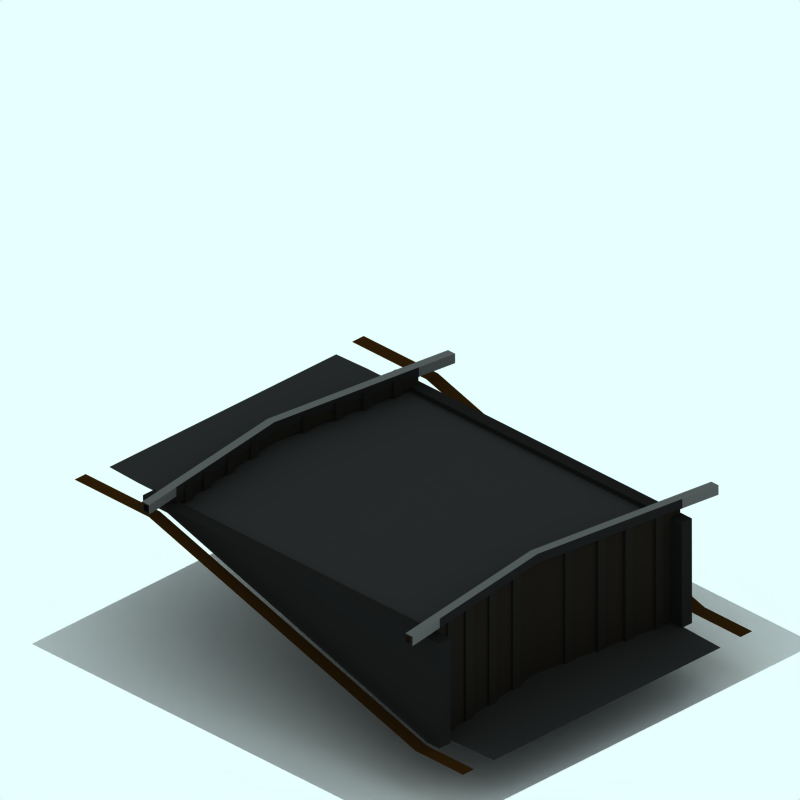 # Source: lockh-snow.blend  (saved by Blender 4.0.36; exported with 4.5.12 LTS)
import bpy
from mathutils import Matrix  # noqa: F401  (used for matrix-valued properties, if any)

bpy.ops.wm.read_factory_settings(use_empty=True)
scene = bpy.context.scene
scene.name = 'Scene'

# ---- collections
col_collection_1 = bpy.data.collections.new('Collection 1'); scene.collection.children.link(col_collection_1)
col_collection_2 = bpy.data.collections.new('Collection 2'); scene.collection.children.link(col_collection_2)
col_collection_2.hide_render = True
col_collection_2.hide_viewport = True
col_collection_3 = bpy.data.collections.new('Collection 3'); scene.collection.children.link(col_collection_3)
col_collection_3.hide_render = True
col_collection_3.hide_viewport = True

# ---- materials (node trees are filled in below, after node groups)
mat_material_003 = bpy.data.materials.new('Material.003')
mat_material_003.alpha_threshold = 0.0
mat_material_003.preview_render_type = 'CUBE'
mat_material_003.diffuse_color = (0.1082, 0.09386, 0.07603, 1.0)
mat_material_003.roughness = 0.5
mat_material_003.line_color = (0.0, 0.0, 0.0, 1.0)
mat_material_002 = bpy.data.materials.new('Material.002')
mat_material_002.alpha_threshold = 0.0
mat_material_002.diffuse_color = (0.1052, 0.1007, 0.08729, 1.0)
mat_material_002.roughness = 0.5
mat_material_002.line_color = (0.0, 0.0, 0.0, 1.0)
mat_material_005 = bpy.data.materials.new('Material.005')
mat_material_005.alpha_threshold = 0.0
mat_material_005.preview_render_type = 'CUBE'
mat_material_005.diffuse_color = (0.1082, 0.1082, 0.1082, 1.0)
mat_material_005.roughness = 0.5
mat_material_005.line_color = (0.0, 0.0, 0.0, 1.0)
mat_material_006 = bpy.data.materials.new('Material.006')
mat_material_006.alpha_threshold = 0.0
mat_material_006.preview_render_type = 'CUBE'
mat_material_006.diffuse_color = (0.3461, 0.3461, 0.3461, 1.0)
mat_material_006.roughness = 0.5
mat_material_006.line_color = (0.0, 0.0, 0.0, 1.0)
mat_material_000 = bpy.data.materials.new('Material.000')
mat_material_000.alpha_threshold = 0.0
mat_material_000.preview_render_type = 'CUBE'
mat_material_000.diffuse_color = (0.3461, 0.3461, 0.3461, 1.0)
mat_material_000.roughness = 0.5
mat_material_000.line_color = (0.0, 0.0, 0.0, 1.0)
mat_tarmac = bpy.data.materials.new('Tarmac')
mat_tarmac.alpha_threshold = 0.0
mat_tarmac.preview_render_type = 'CUBE'
mat_tarmac.diffuse_color = (0.16, 0.16, 0.16, 1.0)
mat_tarmac.specular_color = (1.0, 0.9999, 0.9999)
mat_tarmac.roughness = 0.5
mat_tarmac.line_color = (0.0, 0.0, 0.0, 1.0)
mat_tarmac_002 = bpy.data.materials.new('Tarmac.002')
mat_tarmac_002.alpha_threshold = 0.0
mat_tarmac_002.preview_render_type = 'CUBE'
mat_tarmac_002.diffuse_color = (0.1796, 0.1054, 0.02932, 1.0)
mat_tarmac_002.specular_color = (1.0, 0.9999, 0.9999)
mat_tarmac_002.roughness = 0.5
mat_tarmac_002.line_color = (0.0, 0.0, 0.0, 1.0)
mat_transparent = bpy.data.materials.new('Transparent')
mat_transparent.alpha_threshold = 0.0
mat_transparent.preview_render_type = 'FLAT'
mat_transparent.roughness = 0.5
mat_tarmac_003 = bpy.data.materials.new('Tarmac.003')
mat_tarmac_003.alpha_threshold = 0.0
mat_tarmac_003.preview_render_type = 'CUBE'
mat_tarmac_003.diffuse_color = (0.1, 0.09999, 0.09999, 1.0)
mat_tarmac_003.specular_color = (1.0, 0.9999, 0.9999)
mat_tarmac_003.roughness = 0.5
mat_tarmac_003.line_color = (0.0, 0.0, 0.0, 1.0)
mat_tarmac_004 = bpy.data.materials.new('Tarmac.004')
mat_tarmac_004.alpha_threshold = 0.0
mat_tarmac_004.preview_render_type = 'CUBE'
mat_tarmac_004.diffuse_color = (0.1, 0.09999, 0.09999, 1.0)
mat_tarmac_004.specular_color = (1.0, 0.9999, 0.9999)
mat_tarmac_004.roughness = 0.5
mat_tarmac_004.line_color = (0.0, 0.0, 0.0, 1.0)

# ---- material node trees

# ---- world
world_world = bpy.data.worlds.new('World'); scene.world = world_world
world_world.color = (0.9059, 1.0, 1.0)
world_world.use_sun_shadow = False
world_world.sun_shadow_jitter_overblur = 0.0
world_world.cycles.sampling_method = 'MANUAL'
world_world.cycles.sample_map_resolution = 256

# ---- cameras
cam_camera_001 = bpy.data.cameras.new('Camera.001')
cam_camera_001.type = 'ORTHO'
cam_camera_001.passepartout_alpha = 0.2
cam_camera_001.clip_end = 100.0
cam_camera_001.lens = 35.0
cam_camera_001.sensor_width = 32.0
cam_camera_001.sensor_height = 18.0
cam_camera_001.ortho_scale = 12.0
cam_camera_001.display_size = 5.91
cam_camera_001.show_passepartout = False
cam_camera_001.show_safe_areas = True
cam_camera_001.dof.focus_distance = 0.0
cam_camera_001.dof.aperture_fstop = 128.0

# ---- lights
light_lamp = bpy.data.lights.new('Lamp', 'SUN')
light_lamp.transmission_factor = 0.0
light_lamp.angle = 1.571
light_lamp.energy = 0.028
light_lamp.shadow_buffer_clip_start = 0.5
light_lamp.shadow_soft_size = 1.0
light_lamp.shadow_cascade_max_distance = 1000.0
light_lamp.cycles.use_multiple_importance_sampling = False

# ---- meshes
me_cube = bpy.data.meshes.new('Cube')
me_cube.from_pydata([(2.524, 2.227, 0.277), (2.524, 2.134, 0.277), (-0.1738, 2.502, 0.277), (-0.1738, 2.596, 0.277), (2.524, 2.227, 0.4746), (2.524, 2.134, 0.4746), (-0.1738, 2.502, 0.4746), (-0.1738, 2.596, 0.4746), (-2.589, 2.261, 0.4746), (-2.589, 2.167, 0.4746), (-2.589, 2.261, 0.277), (-2.589, 2.167, 0.277), (2.524, -3.324, -1.601), (2.524, -3.418, -1.601), (-0.1738, -3.049, -1.601), (-0.1738, -2.956, -1.601), (2.524, -3.324, 0.4691), (2.524, -3.418, 0.4691), (-0.1738, -3.049, 0.4691), (-0.1738, -2.956, 0.4691), (-2.589, -3.291, 0.4691), (-2.589, -3.384, 0.4691), (-2.589, -3.291, -1.601), (-2.589, -3.384, -1.601), (-2.589, -3.384, 0.576), (-2.589, -3.291, 0.576), (-0.1738, -2.956, 0.576), (-0.1738, -3.049, 0.576), (2.524, -3.418, 0.576), (2.524, -3.324, 0.576), (-2.589, 2.167, 0.5815), (-2.589, 2.261, 0.5815), (-0.1738, 2.594, 0.5815), (-0.1738, 2.502, 0.5815), (2.524, 2.134, 0.5815), (2.524, 2.227, 0.5815), (3.197, 2.133, 0.5815), (3.197, 2.039, 0.5815), (3.197, -3.419, 0.576), (3.197, -3.512, 0.576), (3.197, -3.512, 0.4691), (3.197, -3.419, 0.4691), (3.197, 2.039, 0.4746), (3.197, 2.133, 0.4746), (-3.264, 2.166, 0.5815), (-3.264, 2.073, 0.5815), (-3.264, -3.385, 0.576), (-3.264, -3.479, 0.576), (-3.264, -3.479, 0.4691), (-3.264, -3.385, 0.4691), (-3.264, 2.073, 0.4746), (-3.264, 2.166, 0.4746), (-2.205, 2.339, 0.2381), (-2.205, 2.175, 0.2381), (-2.369, 2.175, 0.2381), (-2.369, 2.339, 0.2381), (-2.205, 2.339, 0.5545), (-2.205, 2.175, 0.5545), (-2.369, 2.175, 0.5545), (-2.369, 2.339, 0.5545), (-1.931, 2.393, 0.5545), (-1.931, 2.229, 0.5545), (-1.766, 2.229, 0.5545), (-1.766, 2.393, 0.5545), (-1.931, 2.393, 0.2381), (-1.931, 2.229, 0.2381), (-1.766, 2.229, 0.2381), (-1.766, 2.393, 0.2381), (-1.185, 2.474, 0.2381), (-1.185, 2.309, 0.2381), (-1.349, 2.309, 0.2381), (-1.349, 2.474, 0.2381), (-1.185, 2.474, 0.5545), (-1.185, 2.309, 0.5545), (-1.349, 2.309, 0.5545), (-1.349, 2.474, 0.5545), (-0.7673, 2.554, 0.5545), (-0.7673, 2.39, 0.5545), (-0.6031, 2.39, 0.5545), (-0.6031, 2.554, 0.5545), (-0.7673, 2.554, 0.2381), (-0.7673, 2.39, 0.2381), (-0.6031, 2.39, 0.2381), (-0.6031, 2.554, 0.2381), (0.5066, 2.554, 0.2381), (0.5066, 2.39, 0.2381), (0.3424, 2.39, 0.2381), (0.3424, 2.554, 0.2381), (0.5066, 2.554, 0.5545), (0.5066, 2.39, 0.5545), (0.3424, 2.39, 0.5545), (0.3424, 2.554, 0.5545), (0.9509, 2.465, 0.5545), (0.9509, 2.3, 0.5545), (1.115, 2.3, 0.5545), (1.115, 2.465, 0.5545), (0.9509, 2.465, 0.2381), (0.9509, 2.3, 0.2381), (1.115, 2.3, 0.2381), (1.115, 2.465, 0.2381), (1.625, 2.393, 0.2381), (1.625, 2.229, 0.2381), (1.461, 2.229, 0.2381), (1.461, 2.393, 0.2381), (1.625, 2.393, 0.5545), (1.625, 2.229, 0.5545), (1.461, 2.229, 0.5545), (1.461, 2.393, 0.5545), (2.034, 2.321, 0.5545), (2.034, 2.157, 0.5545), (2.198, 2.157, 0.5545), (2.198, 2.321, 0.5545), (2.034, 2.321, 0.2381), (2.034, 2.157, 0.2381), (2.198, 2.157, 0.2381), (2.198, 2.321, 0.2381), (-2.205, -3.212, -1.565), (-2.205, -3.376, -1.565), (-2.369, -3.376, -1.565), (-2.369, -3.212, -1.565), (-2.205, -3.212, 0.5382), (-2.205, -3.376, 0.5382), (-2.369, -3.376, 0.5382), (-2.369, -3.212, 0.5382), (-1.931, -3.158, 0.5382), (-1.931, -3.323, 0.5382), (-1.766, -3.323, 0.5382), (-1.766, -3.158, 0.5382), (-1.931, -3.158, -1.565), (-1.931, -3.323, -1.565), (-1.766, -3.323, -1.565), (-1.766, -3.158, -1.565), (-1.185, -3.078, -1.565), (-1.185, -3.242, -1.565), (-1.349, -3.242, -1.565), (-1.349, -3.078, -1.565), (-1.185, -3.078, 0.5382), (-1.185, -3.242, 0.5382), (-1.349, -3.242, 0.5382), (-1.349, -3.078, 0.5382), (-0.7673, -2.997, 0.5382), (-0.7673, -3.162, 0.5382), (-0.6031, -3.162, 0.5382), (-0.6031, -2.997, 0.5382), (-0.7673, -2.997, -1.565), (-0.7673, -3.162, -1.565), (-0.6031, -3.162, -1.565), (-0.6031, -2.997, -1.565), (0.5066, -2.997, -1.565), (0.5066, -3.162, -1.565), (0.3424, -3.162, -1.565), (0.3424, -2.997, -1.565), (0.5066, -2.997, 0.5382), (0.5066, -3.162, 0.5382), (0.3424, -3.162, 0.5382), (0.3424, -2.997, 0.5382), (0.9509, -3.087, 0.5382), (0.9509, -3.251, 0.5382), (1.115, -3.251, 0.5382), (1.115, -3.087, 0.5382), (0.9509, -3.087, -1.565), (0.9509, -3.251, -1.565), (1.115, -3.251, -1.565), (1.115, -3.087, -1.565), (1.625, -3.158, -1.565), (1.625, -3.323, -1.565), (1.461, -3.323, -1.565), (1.461, -3.158, -1.565), (1.625, -3.158, 0.5382), (1.625, -3.323, 0.5382), (1.461, -3.323, 0.5382), (1.461, -3.158, 0.5382), (2.034, -3.23, 0.5382), (2.034, -3.394, 0.5382), (2.198, -3.394, 0.5382), (2.198, -3.23, 0.5382), (2.034, -3.23, -1.565), (2.034, -3.394, -1.565), (2.198, -3.394, -1.565), (2.198, -3.23, -1.565), (-3.264, 2.211, 0.4465), (-3.264, 2.061, 0.4465), (-3.264, 2.061, 0.6097), (-3.264, 2.211, 0.6097), (3.197, 2.177, 0.4465), (3.197, 2.027, 0.4465), (3.197, 2.027, 0.6097), (3.197, 2.177, 0.6097), (2.524, 2.272, 0.6097), (2.524, 2.122, 0.6097), (-0.1738, 2.49, 0.6097), (-0.1738, 2.638, 0.6097), (-2.589, 2.305, 0.6097), (-2.589, 2.155, 0.6097), (-2.589, 2.155, 0.4465), (-2.589, 2.305, 0.4465), (-0.1738, 2.64, 0.4465), (-0.1738, 2.49, 0.4465), (2.524, 2.122, 0.4465), (2.524, 2.272, 0.4465), (-3.264, -3.374, 0.4474), (-3.264, -3.525, 0.4474), (-3.264, -3.525, 0.6107), (-3.264, -3.374, 0.6107), (3.197, -3.408, 0.4474), (3.197, -3.558, 0.4474), (3.197, -3.558, 0.6107), (3.197, -3.408, 0.6107), (2.524, -3.314, 0.6107), (2.524, -3.464, 0.6107), (-0.1738, -3.095, 0.6107), (-0.1738, -2.947, 0.6107), (-2.589, -3.28, 0.6107), (-2.589, -3.43, 0.6107), (-2.589, -3.43, 0.4474), (-2.589, -3.28, 0.4474), (-0.1738, -2.945, 0.4474), (-0.1738, -3.095, 0.4474), (2.524, -3.464, 0.4474), (2.524, -3.314, 0.4474)], [], [(0, 1, 2, 3), (0, 4, 5, 1), (1, 5, 6, 2), (4, 0, 3, 7), (7, 3, 10, 8), (2, 6, 9, 11), (3, 2, 11, 10), (11, 9, 8, 10), (12, 13, 14, 15), (12, 16, 17, 13), (13, 17, 18, 14), (16, 12, 15, 19), (19, 15, 22, 20), (14, 18, 21, 23), (15, 14, 23, 22), (23, 21, 20, 22), (21, 18, 27, 24), (19, 20, 25, 26), (16, 19, 26, 29), (18, 17, 28, 27), (9, 6, 33, 30), (7, 8, 31, 32), (4, 7, 32, 35), (6, 5, 34, 33), (35, 32, 33, 34), (33, 32, 31, 30), (29, 26, 27, 28), (27, 26, 25, 24), (35, 34, 37, 36), (34, 5, 42, 37), (4, 35, 36, 43), (29, 28, 39, 38), (28, 17, 40, 39), (16, 29, 38, 41), (17, 16, 41, 40), (5, 4, 43, 42), (40, 41, 38, 39), (42, 43, 36, 37), (31, 8, 51, 44), (30, 31, 44, 45), (9, 30, 45, 50), (25, 20, 49, 46), (24, 25, 46, 47), (21, 24, 47, 48), (20, 21, 48, 49), (8, 9, 50, 51), (49, 48, 47, 46), (51, 50, 45, 44), (54, 55, 52, 53), (56, 59, 58, 57), (52, 56, 57, 53), (53, 57, 58, 54), (54, 58, 59, 55), (55, 59, 56, 52), (64, 60, 63, 67), (65, 61, 60, 64), (66, 62, 61, 65), (67, 63, 62, 66), (63, 60, 61, 62), (65, 64, 67, 66), (70, 71, 68, 69), (72, 75, 74, 73), (68, 72, 73, 69), (69, 73, 74, 70), (70, 74, 75, 71), (71, 75, 72, 68), (80, 76, 79, 83), (81, 77, 76, 80), (82, 78, 77, 81), (83, 79, 78, 82), (79, 76, 77, 78), (81, 80, 83, 82), (86, 87, 84, 85), (88, 91, 90, 89), (84, 88, 89, 85), (85, 89, 90, 86), (86, 90, 91, 87), (87, 91, 88, 84), (96, 92, 95, 99), (97, 93, 92, 96), (98, 94, 93, 97), (99, 95, 94, 98), (95, 92, 93, 94), (97, 96, 99, 98), (102, 103, 100, 101), (104, 107, 106, 105), (100, 104, 105, 101), (101, 105, 106, 102), (102, 106, 107, 103), (103, 107, 104, 100), (112, 108, 111, 115), (113, 109, 108, 112), (114, 110, 109, 113), (115, 111, 110, 114), (111, 108, 109, 110), (113, 112, 115, 114), (118, 119, 116, 117), (120, 123, 122, 121), (116, 120, 121, 117), (117, 121, 122, 118), (118, 122, 123, 119), (119, 123, 120, 116), (128, 124, 127, 131), (129, 125, 124, 128), (130, 126, 125, 129), (131, 127, 126, 130), (127, 124, 125, 126), (129, 128, 131, 130), (134, 135, 132, 133), (136, 139, 138, 137), (132, 136, 137, 133), (133, 137, 138, 134), (134, 138, 139, 135), (135, 139, 136, 132), (144, 140, 143, 147), (145, 141, 140, 144), (146, 142, 141, 145), (147, 143, 142, 146), (143, 140, 141, 142), (145, 144, 147, 146), (150, 151, 148, 149), (152, 155, 154, 153), (148, 152, 153, 149), (149, 153, 154, 150), (150, 154, 155, 151), (151, 155, 152, 148), (160, 156, 159, 163), (161, 157, 156, 160), (162, 158, 157, 161), (163, 159, 158, 162), (159, 156, 157, 158), (161, 160, 163, 162), (166, 167, 164, 165), (168, 171, 170, 169), (164, 168, 169, 165), (165, 169, 170, 166), (166, 170, 171, 167), (167, 171, 168, 164), (176, 172, 175, 179), (177, 173, 172, 176), (178, 174, 173, 177), (179, 175, 174, 178), (175, 172, 173, 174), (177, 176, 179, 178), (180, 181, 182, 183), (195, 194, 181, 180), (194, 193, 182, 181), (193, 192, 183, 182), (192, 195, 180, 183), (185, 184, 187, 186), (198, 199, 184, 185), (199, 188, 187, 184), (189, 198, 185, 186), (188, 189, 186, 187), (190, 191, 192, 193), (188, 191, 190, 189), (197, 198, 189, 190), (199, 196, 191, 188), (196, 195, 192, 191), (194, 197, 190, 193), (200, 201, 202, 203), (215, 214, 201, 200), (214, 213, 202, 201), (213, 212, 203, 202), (212, 215, 200, 203), (205, 204, 207, 206), (218, 219, 204, 205), (219, 208, 207, 204), (209, 218, 205, 206), (208, 209, 206, 207), (210, 211, 212, 213), (208, 211, 210, 209), (217, 218, 209, 210), (219, 216, 211, 208), (216, 215, 212, 211), (214, 217, 210, 213)])
me_cube.polygons.foreach_set('material_index', [0, 0, 0, 0, 0, 0, 0, 0, 0, 0, 0, 0, 0, 0, 0, 0, 0, 0, 0, 0, 0, 0, 0, 0, 4, 4, 0, 0, 4, 0, 0, 0, 0, 0, 0, 0, 0, 0, 0, 4, 0, 0, 0, 0, 0, 0, 0, 0, 1, 1, 1, 1, 1, 1, 1, 1, 1, 1, 1, 1, 1, 1, 1, 1, 1, 1, 1, 1, 1, 1, 1, 1, 1, 1, 1, 1, 1, 1, 1, 1, 1, 1, 1, 1, 1, 1, 1, 1, 1, 1, 1, 1, 1, 1, 1, 1, 1, 1, 1, 1, 1, 1, 1, 1, 1, 1, 1, 1, 1, 1, 1, 1, 1, 1, 1, 1, 1, 1, 1, 1, 1, 1, 1, 1, 1, 1, 1, 1, 1, 1, 1, 1, 1, 1, 1, 1, 1, 1, 1, 1, 1, 1, 1, 1, 0, 3, 3, 4, 3, 0, 0, 3, 3, 4, 4, 4, 2, 2, 2, 2, 0, 3, 3, 4, 3, 0, 0, 3, 3, 4, 4, 4, 2, 2, 2, 2])
me_cube.materials.append(mat_material_003)
me_cube.materials.append(mat_material_002)
me_cube.materials.append(mat_material_005)
me_cube.materials.append(mat_material_006)
me_cube.materials.append(mat_material_000)
me_cube.use_remesh_preserve_volume = False
me_cube.use_remesh_preserve_attributes = False
me_cube.use_mirror_vertex_groups = False
me_cube.update()
me_plane_002 = bpy.data.meshes.new('Plane.002')
me_plane_002.from_pydata([(5.112, -2.247, -1.485), (3.885, -2.291, -1.485), (3.885, 2.225, -1.485), (5.112, 2.181, -1.485), (5.095, 2.585, -1.485), (3.933, 2.585, -1.485), (3.933, 2.81, -1.485), (5.095, 2.81, -1.485), (5.095, -2.622, -1.485), (3.933, -2.622, -1.485), (3.933, -2.834, -1.485), (5.095, -2.834, -1.485), (-2.592, -2.834, 0.2391), (-4.409, -2.834, 0.2391), (-4.409, -2.622, 0.2391), (-2.592, -2.622, 0.2391), (-2.592, 2.81, 0.2391), (-4.409, 2.81, 0.2391), (-4.409, 2.585, 0.2391), (-2.592, 2.585, 0.2391), (-3.558, 2.208, 0.2391), (-4.294, 2.181, 0.2391), (-4.294, -2.247, 0.2391), (-3.558, -2.274, 0.2391), (3.434, 2.208, 0.2391), (3.434, -2.274, 0.2391), (3.425, -0.03315, -1.485), (3.785, 2.208, 0.2391), (3.785, -2.274, 0.2391), (3.464, -0.03315, 0.2391)], [], [(0, 3, 2, 26, 1), (4, 7, 6, 5), (11, 8, 9, 10), (12, 15, 14, 13), (19, 16, 17, 18), (23, 20, 21, 22), (20, 23, 25, 24), (29, 24, 25), (28, 29, 25), (29, 27, 24), (5, 6, 16, 19), (9, 15, 12, 10)])
me_plane_002.polygons.foreach_set('material_index', [0, 1, 1, 1, 1, 0, 0, 0, 0, 0, 1, 1])
me_plane_002.materials.append(mat_tarmac)
me_plane_002.materials.append(mat_tarmac_002)
me_plane_002.use_remesh_preserve_volume = False
me_plane_002.use_remesh_preserve_attributes = False
me_plane_002.use_mirror_vertex_groups = False
me_plane_002.update()
me_plane_005 = bpy.data.meshes.new('Plane.005')
me_plane_005.from_pydata([(3.974, 4.476, -2.226), (3.974, -3.834, -2.226), (-4.336, -3.834, -2.226), (-4.336, 4.476, -2.226)], [], [(0, 3, 2, 1)])
me_plane_005.materials.append(mat_transparent)
me_plane_005.use_remesh_preserve_volume = False
me_plane_005.use_remesh_preserve_attributes = False
me_plane_005.use_mirror_vertex_groups = False
me_plane_005.update()
me_plane_015 = bpy.data.meshes.new('Plane.015')
me_plane_015.from_pydata([(1.629, 3.362, -1.49), (-1.526, 3.362, -1.49), (-1.526, -2.166, 0.2276), (1.629, -2.166, 0.2276), (-1.526, 3.357, 0.2276), (1.629, 3.357, 0.2276), (-1.526, 3.617, -1.49), (-1.526, 3.613, 0.2276), (1.629, 3.617, -1.49), (1.629, 3.613, 0.2276), (-1.664, 3.613, 0.2276), (-1.664, 3.617, -1.49), (-1.664, 3.357, 0.2276), (-1.664, -2.166, 0.2276), (-1.664, 3.362, -1.49), (1.784, 3.613, 0.2276), (1.784, 3.617, -1.49), (1.784, 3.357, 0.2276), (1.784, -2.166, 0.2276), (1.784, 3.362, -1.49), (1.784, -2.166, 0.3187), (1.784, 3.357, 0.3187), (1.784, 3.613, 0.3187), (-1.664, -2.166, 0.3187), (-1.664, 3.357, 0.3187), (-1.664, 3.613, 0.3187), (1.629, 3.613, 0.3187), (-1.526, 3.613, 0.3187), (1.629, 3.357, 0.3187), (-1.526, 3.357, 0.3187), (1.629, -2.166, 0.3187), (-1.526, -2.166, 0.3187), (-1.526, -2.686, 0.2276), (1.629, -2.686, 0.2276), (-1.664, -2.686, 0.2276), (1.784, -2.686, 0.2276), (1.784, -2.686, 0.3187), (-1.664, -2.686, 0.3187), (1.629, -2.686, 0.3187), (-1.526, -2.686, 0.3187)], [], [(1, 4, 2), (0, 3, 5), (4, 1, 6, 7), (0, 5, 9, 8), (7, 6, 11, 10), (6, 1, 14, 11), (1, 2, 13, 14), (13, 12, 14), (11, 14, 12, 10), (0, 8, 16, 19), (8, 9, 15, 16), (3, 0, 19, 18), (17, 18, 19), (15, 17, 19, 16), (18, 17, 21, 20), (32, 34, 13, 2), (17, 15, 22, 21), (15, 9, 26, 22), (12, 13, 23, 24), (39, 32, 2, 31), (10, 12, 24, 25), (7, 10, 25, 27), (9, 5, 28, 26), (4, 7, 27, 29), (5, 3, 30, 28), (2, 4, 29, 31), (29, 27, 25, 24), (31, 29, 24, 23), (26, 28, 21, 22), (28, 30, 20, 21), (33, 35, 36, 38), (34, 32, 39, 37), (36, 35, 18, 20), (34, 37, 23, 13), (30, 3, 33, 38), (31, 23, 37, 39), (38, 36, 20, 30), (3, 18, 35, 33)])
me_plane_015.polygons.foreach_set('material_index', [0, 0, 0, 0, 0, 0, 0, 0, 0, 0, 0, 0, 0, 0, 0, 0, 0, 0, 0, 0, 0, 0, 0, 0, 0, 0, 1, 1, 1, 1, 0, 0, 0, 0, 0, 1, 1, 0])
me_plane_015.materials.append(mat_tarmac_003)
me_plane_015.materials.append(mat_tarmac_004)
me_plane_015.use_remesh_preserve_volume = False
me_plane_015.use_remesh_preserve_attributes = False
me_plane_015.use_mirror_vertex_groups = False
me_plane_015.update()
me_sphere = bpy.data.meshes.new('Sphere')
me_sphere.from_pydata([(-1.333e-06, 1.25e-06, 31.62), (-22.88, 16.62, 14.14), (8.74, 26.9, 14.14), (28.28, 4.856e-07, 14.14), (-8.74, 26.9, -14.14), (22.88, 16.62, -14.14), (-28.28, -7.508e-07, -14.14), (1.432e-06, -1.515e-06, -31.62), (-13.45, 9.772, 26.9), (5.137, 15.81, 26.9), (-8.313, 25.58, 16.63), (-26.9, 5.941e-07, 16.63), (16.63, 1.043e-06, 26.9), (21.76, 15.81, 16.63), (-30.08, 9.772, -1.941e-06), (-18.59, 25.58, -2.13e-06), (4.973e-08, 31.62, -1.581e-06), (18.59, 25.58, -5.047e-07), (30.08, 9.772, 6.886e-07), (-21.76, 15.81, -16.63), (8.313, 25.58, -16.63), (26.9, -8.593e-07, -16.63), (-16.63, -1.308e-06, -26.9), (-5.137, 15.81, -26.9), (13.45, 9.772, -26.9), (-24.33, 17.68, -2.035e-06), (-20.73, 21.1, 7.071), (-21.46, 21.63, -2.082e-06), (-19.66, 23.34, 3.536), (-22.53, 19.39, 3.536), (-22.9, 19.65, -2.059e-06), (-20.02, 23.61, -2.106e-06), (-20.2, 22.22, 5.303), (-19.12, 24.46, 1.768), (-21.63, 20.25, 5.303), (-23.43, 18.53, 1.768), (-20.56, 22.49, 1.768), (-21.1, 21.37, 3.536), (-22.0, 20.51, 1.768), (-22.18, 20.64, -2.071e-06), (-20.74, 22.62, -2.094e-06), (-19.93, 22.78, 4.419), (-19.39, 23.9, 2.652), (-22.08, 19.82, 4.419), (-22.98, 18.96, 2.652), (-21.01, 22.06, 0.8839), (-20.11, 22.92, 2.652), (-21.82, 20.38, 3.536), (-20.38, 22.36, 3.536), (-21.73, 21.07, 0.8839), (-22.26, 19.95, 2.652), (-20.29, 23.05, 0.8839), (-19.57, 24.04, 0.8839), (-19.84, 23.48, 1.768), (-20.83, 21.93, 2.652), (-21.55, 20.94, 2.652), (-21.28, 21.5, 1.768), (-23.16, 19.09, 0.8839), (-22.45, 20.08, 0.8839), (-22.71, 19.52, 1.768), (-21.37, 20.81, 4.419), (-20.65, 21.8, 4.419), (-20.92, 21.24, 5.303), (-6.725, 4.886, 29.26), (-18.17, 13.2, 20.52), (2.569, 7.906, 29.26), (6.939, 21.36, 20.52), (0.2137, 26.24, 15.38), (-15.6, 21.1, 15.38), (-24.89, 8.312, 15.38), (-29.18, 4.886, -7.071), (-26.48, 13.2, 7.071), (-13.66, 26.24, -7.071), (4.37, 29.26, 7.071), (-4.37, 29.26, -7.071), (13.66, 26.24, 7.071), (20.73, 21.1, -7.071), (-25.02, 7.906, -15.38), (-15.25, 21.36, -15.38), (-0.2137, 26.24, -15.38), (15.6, 21.1, -15.38), (-22.45, -1.03e-06, -20.52), (-8.313, -1.412e-06, -29.26), (-6.939, 21.36, -20.52), (-2.569, 7.906, -29.26), (18.17, 13.2, -20.52), (6.725, 4.886, -29.26), (-10.88, 17.68, 21.76), (-4.156, 12.79, 26.9), (-1.588, 20.7, 21.76), (-20.17, 4.886, 21.76), (-28.49, 4.886, 8.313), (-4.156, 28.6, 8.313), (-13.45, 25.58, 8.313), (-9.294, 28.6, -1.855e-06), (-25.92, 12.79, -8.313), (-20.17, 20.7, -8.313), (4.156, 28.6, -8.313), (9.294, 28.6, -1.043e-06), (13.45, 25.58, -8.313), (-13.45, 15.81, -21.76), (-19.19, 7.906, -21.76), (-10.88, 7.906, -26.9), (10.88, 17.68, -21.76), (1.588, 20.7, -21.76), (4.156, 12.79, -26.9), (-19.08, 24.81, 0.4419)], [], [(9, 13, 12), (3, 12, 13), (18, 3, 13), (13, 17, 18), (21, 18, 5), (30, 25, 19), (26, 32, 10), (25, 35, 1), (34, 26, 1), (31, 40, 19), (40, 27, 19), (27, 39, 19), (39, 30, 19), (32, 41, 10), (41, 28, 10), (28, 42, 10), (42, 33, 10), (51, 36, 45), (45, 40, 51), (31, 51, 40), (40, 45, 27), (51, 31, 52), (52, 53, 51), (36, 51, 53), (53, 52, 33), (42, 28, 46), (46, 53, 42), (33, 42, 53), (53, 46, 36), (54, 36, 46), (46, 48, 54), (37, 54, 48), (48, 46, 28), (54, 37, 55), (55, 56, 54), (36, 54, 56), (56, 55, 38), (49, 27, 45), (45, 56, 49), (38, 49, 56), (56, 45, 36), (50, 38, 55), (55, 47, 50), (29, 50, 47), (47, 55, 37), (30, 57, 25), (57, 35, 25), (57, 30, 58), (58, 59, 57), (35, 57, 59), (59, 58, 38), (50, 29, 44), (44, 59, 50), (38, 50, 59), (59, 44, 35), (49, 38, 58), (58, 39, 49), (27, 49, 39), (39, 58, 30), (60, 34, 43), (43, 47, 60), (37, 60, 47), (47, 43, 29), (60, 37, 61), (61, 62, 60), (34, 60, 62), (62, 61, 32), (34, 62, 26), (62, 32, 26), (41, 32, 61), (61, 48, 41), (28, 41, 48), (48, 61, 37), (35, 44, 1), (44, 29, 1), (29, 43, 1), (43, 34, 1), (68, 10, 87), (87, 64, 68), (1, 68, 64), (64, 87, 8), (88, 8, 87), (87, 89, 88), (9, 88, 89), (89, 87, 10), (67, 2, 66), (66, 89, 67), (10, 67, 89), (89, 66, 9), (88, 9, 65), (65, 63, 88), (8, 88, 63), (65, 0, 63), (90, 11, 69), (69, 64, 90), (8, 90, 64), (64, 69, 1), (9, 66, 13), (66, 2, 13), (0, 65, 12), (65, 9, 12), (91, 14, 71), (71, 69, 91), (11, 91, 69), (69, 71, 1), (92, 16, 73), (73, 67, 92), (10, 92, 67), (67, 73, 2), (92, 10, 93), (93, 94, 92), (16, 92, 94), (94, 93, 15), (72, 4, 74), (74, 94, 72), (15, 72, 94), (94, 74, 16), (17, 76, 18), (76, 5, 18), (2, 75, 13), (75, 17, 13), (77, 19, 95), (95, 70, 77), (6, 77, 70), (70, 95, 14), (78, 4, 72), (72, 96, 78), (19, 78, 96), (96, 72, 15), (79, 20, 97), (97, 74, 79), (4, 79, 74), (74, 97, 16), (98, 16, 97), (97, 99, 98), (17, 98, 99), (99, 97, 20), (80, 5, 76), (76, 99, 80), (20, 80, 99), (99, 76, 17), (98, 17, 75), (75, 73, 98), (16, 98, 73), (73, 75, 2), (100, 23, 83), (83, 78, 100), (19, 100, 78), (78, 83, 4), (100, 19, 101), (101, 102, 100), (23, 100, 102), (102, 101, 22), (82, 7, 84), (84, 102, 82), (22, 82, 102), (102, 84, 23), (81, 22, 101), (101, 77, 81), (6, 81, 77), (77, 101, 19), (103, 24, 85), (85, 80, 103), (20, 103, 80), (80, 85, 5), (103, 20, 104), (104, 105, 103), (24, 103, 105), (105, 104, 23), (84, 7, 86), (86, 105, 84), (23, 84, 105), (105, 86, 24), (83, 23, 104), (104, 79, 83), (4, 83, 79), (79, 104, 20), (5, 85, 21), (85, 24, 21), (14, 95, 25), (95, 19, 25), (1, 71, 25), (71, 14, 25), (10, 68, 26), (68, 1, 26), (19, 96, 31), (96, 15, 31), (15, 93, 33), (93, 10, 33), (52, 106, 33), (106, 15, 33), (15, 106, 31), (106, 52, 31)])
me_sphere.use_remesh_preserve_volume = False
me_sphere.use_remesh_preserve_attributes = False
me_sphere.use_mirror_vertex_groups = False
me_sphere.update()

# ---- objects
ob_cube = bpy.data.objects.new('Cube', me_cube)
ob_plane_002 = bpy.data.objects.new('Plane.002', me_plane_002)
ob_plane_005 = bpy.data.objects.new('Plane.005', me_plane_005)
ob_plane_015 = bpy.data.objects.new('Plane.015', me_plane_015)
ob_camera = bpy.data.objects.new('Camera', cam_camera_001)
ob_sphere = bpy.data.objects.new('Sphere', me_sphere)
ob_lamp_001 = bpy.data.objects.new('Lamp.001', light_lamp)

# ---- transforms, parenting, visibility, modifiers, constraints
ob_cube.location = (4.369e-05, 3.614e-05, 1.49)
ob_cube.rotation_euler = (-9.313e-10, 9.313e-10, -4.712)
ob_cube.lock_rotations_4d = False
ob_cube.empty_display_type = 'ARROWS'
ob_cube.lineart.crease_threshold = 0.0
_vg = ob_cube.vertex_groups.new(name='Group')
ob_plane_002.location = (4.369e-05, 3.614e-05, 1.49)
ob_plane_002.rotation_euler = (-9.313e-10, -9.313e-10, -12.57)
ob_plane_002.scale = (0.8699, 1.082, 1.0)
ob_plane_002.lock_rotations_4d = False
ob_plane_002.empty_display_type = 'ARROWS'
ob_plane_002.color = (0.0, 0.0, 0.0, 1.0)
ob_plane_002.lineart.crease_threshold = 0.0
ob_plane_005.location = (4.369e-05, 3.614e-05, 1.49)
ob_plane_005.rotation_euler = (9.313e-10, -9.313e-10, -7.854)
ob_plane_005.lock_rotations_4d = False
ob_plane_005.empty_display_type = 'ARROWS'
ob_plane_005.color = (0.0, 0.0, 0.0, 1.0)
ob_plane_005.lineart.crease_threshold = 0.0
ob_plane_015.location = (4.369e-05, 3.614e-05, 1.49)
ob_plane_015.rotation_euler = (9.313e-10, -9.313e-10, -14.14)
ob_plane_015.scale = (1.55, 1.0, 1.0)
ob_plane_015.lock_rotations_4d = False
ob_plane_015.empty_display_type = 'ARROWS'
ob_plane_015.color = (0.0, 0.0, 0.0, 1.0)
ob_plane_015.lineart.crease_threshold = 0.0
ob_camera.location = (10.0, -10.0, 11.6)
ob_camera.rotation_euler = (1.047, 0.0, 0.7854)
ob_camera.lock_rotations_4d = False
ob_camera.empty_display_type = 'ARROWS'
ob_camera.color = (0.0, 0.0, 0.0, 1.0)
ob_camera.lineart.crease_threshold = 0.0
ob_sphere.location = (-0.02993, 0.1261, 0.07312)
ob_sphere.rotation_euler = (1.571, -0.0, 1.571)
ob_sphere.lock_rotations_4d = False
ob_sphere.empty_display_type = 'ARROWS'
ob_sphere.color = (0.0, 0.0, 0.0, 1.0)
ob_sphere.show_instancer_for_render = False
ob_sphere.instance_type = 'VERTS'
ob_sphere.use_instance_vertices_rotation = True
ob_sphere.lineart.crease_threshold = 0.0
ob_lamp_001.parent = ob_sphere
ob_lamp_001.matrix_parent_inverse = Matrix(((-4.371e-08, 1.0, -2.118e-22, -0.1261), (4.371e-08, 1.911e-15, 1.0, -0.07312), (1.0, 4.371e-08, -4.371e-08, 0.02993), (0.0, 0.0, 0.0, 1.0)))
ob_lamp_001.location = (-0.02993, 0.1261, 0.07312)
ob_lamp_001.rotation_euler = (1.571, -0.0, 1.571)
ob_lamp_001.lock_rotations_4d = False
ob_lamp_001.empty_display_type = 'ARROWS'
ob_lamp_001.color = (0.0, 0.0, 0.0, 1.0)
ob_lamp_001.lineart.crease_threshold = 0.0

# ---- collection membership
col_collection_1.objects.link(ob_cube)
col_collection_1.objects.link(ob_plane_002)
col_collection_1.objects.link(ob_plane_005)
col_collection_1.objects.link(ob_plane_015)
col_collection_2.objects.link(ob_camera)
col_collection_3.objects.link(ob_sphere)
col_collection_3.objects.link(ob_lamp_001)

# ---- scene / render settings (as saved in the file)
scene.camera = ob_camera
scene.frame_start = 1; scene.frame_end = 250; scene.frame_set(11)
scene.render.engine = 'BLENDER_EEVEE_NEXT'
scene.render.image_settings.color_mode = 'RGB'
scene.render.image_settings.compression = 90
scene.render.resolution_x = 128
scene.render.resolution_y = 128
scene.render.pixel_aspect_x = 100.0
scene.render.pixel_aspect_y = 100.0
scene.render.fps = 25
scene.render.dither_intensity = 0.0
scene.render.use_compositing = False
scene.render.use_sequencer = False
scene.render.bake_margin = 2
scene.render.bake_bias = 0.0
scene.render.use_stamp_time = False
scene.render.use_stamp_date = False
scene.render.use_stamp_frame = False
scene.render.use_stamp_camera = False
scene.render.use_stamp_scene = False
scene.render.use_stamp_filename = False
scene.render.use_stamp_render_time = False
scene.render.stamp_font_size = 0
scene.cycles.use_denoising = False
scene.cycles.samples = 10
scene.cycles.sampling_pattern = 'TABULATED_SOBOL'
scene.cycles.light_sampling_threshold = 0.0
scene.cycles.use_adaptive_sampling = False
scene.cycles.use_light_tree = False
scene.cycles.blur_glossy = 0.0
scene.cycles.volume_bounces = 1
scene.cycles.pixel_filter_type = 'GAUSSIAN'
scene.cycles.sample_clamp_indirect = 0.0
scene.view_settings.view_transform = 'Raw'
bpy.context.view_layer.update()
